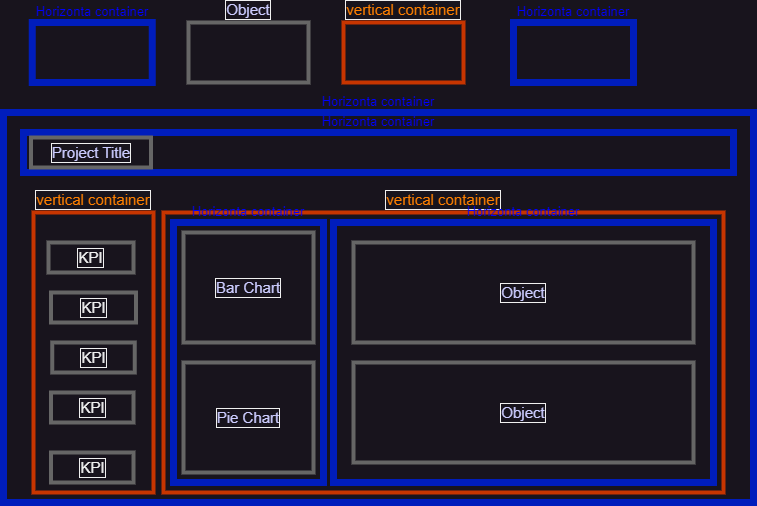

The diagram above was exported from draw.io. Its source (the exported page's mxGraphModel, read from the mxfile embedded in the PNG):
<mxGraphModel dx="1006" dy="511" grid="1" gridSize="10" guides="1" tooltips="1" connect="1" arrows="1" fold="1" page="1" pageScale="1" pageWidth="850" pageHeight="1100" math="0" shadow="0">
  <root>
    <mxCell id="0" />
    <mxCell id="1" parent="0" />
    <mxCell id="6feAgar4rDQghM-eoAZV-1" value="Horizonta container" style="rounded=0;whiteSpace=wrap;html=1;fillColor=none;fontColor=#0000FF;strokeColor=#001DBC;strokeWidth=7;labelPosition=center;verticalLabelPosition=top;align=center;verticalAlign=bottom;fontSize=13;" vertex="1" parent="1">
      <mxGeometry x="68.75" y="90" width="120" height="60" as="geometry" />
    </mxCell>
    <mxCell id="6feAgar4rDQghM-eoAZV-2" value="&lt;font color=&quot;#ff8000&quot; style=&quot;font-size: 15px;&quot;&gt;vertical container&lt;/font&gt;" style="rounded=0;whiteSpace=wrap;html=1;fillColor=none;fontColor=#000000;strokeColor=#C73500;strokeWidth=4;labelPosition=center;verticalLabelPosition=top;align=center;verticalAlign=bottom;labelBorderColor=default;fontSize=15;" vertex="1" parent="1">
      <mxGeometry x="380" y="90" width="120" height="60" as="geometry" />
    </mxCell>
    <mxCell id="6feAgar4rDQghM-eoAZV-3" value="Horizonta container" style="rounded=0;whiteSpace=wrap;html=1;fillColor=none;fontColor=#0000FF;strokeColor=#001DBC;strokeWidth=7;labelPosition=center;verticalLabelPosition=top;align=center;verticalAlign=bottom;fontSize=13;" vertex="1" parent="1">
      <mxGeometry x="40" y="180" width="750" height="390" as="geometry" />
    </mxCell>
    <mxCell id="6feAgar4rDQghM-eoAZV-4" value="Horizonta container" style="rounded=0;whiteSpace=wrap;html=1;fillColor=none;fontColor=#0000FF;strokeColor=#001DBC;strokeWidth=7;labelPosition=center;verticalLabelPosition=top;align=center;verticalAlign=bottom;fontSize=13;" vertex="1" parent="1">
      <mxGeometry x="60" y="200" width="710" height="40" as="geometry" />
    </mxCell>
    <mxCell id="6feAgar4rDQghM-eoAZV-5" value="&lt;font color=&quot;#ff8000&quot; style=&quot;font-size: 15px;&quot;&gt;vertical container&lt;/font&gt;" style="rounded=0;whiteSpace=wrap;html=1;fillColor=none;fontColor=#000000;strokeColor=#C73500;strokeWidth=4;labelPosition=center;verticalLabelPosition=top;align=center;verticalAlign=bottom;labelBorderColor=default;fontSize=15;" vertex="1" parent="1">
      <mxGeometry x="70" y="280" width="120" height="280" as="geometry" />
    </mxCell>
    <mxCell id="6feAgar4rDQghM-eoAZV-6" value="KPI" style="rounded=0;whiteSpace=wrap;html=1;fillColor=none;strokeColor=#666666;strokeWidth=4;labelPosition=center;verticalLabelPosition=middle;align=center;verticalAlign=middle;labelBorderColor=default;fontSize=15;gradientColor=#b3b3b3;" vertex="1" parent="1">
      <mxGeometry x="85" y="310" width="85" height="30" as="geometry" />
    </mxCell>
    <mxCell id="6feAgar4rDQghM-eoAZV-7" value="KPI" style="rounded=0;whiteSpace=wrap;html=1;fillColor=none;strokeColor=#666666;strokeWidth=4;labelPosition=center;verticalLabelPosition=middle;align=center;verticalAlign=middle;labelBorderColor=default;fontSize=15;gradientColor=#b3b3b3;" vertex="1" parent="1">
      <mxGeometry x="87.5" y="360" width="85" height="30" as="geometry" />
    </mxCell>
    <mxCell id="6feAgar4rDQghM-eoAZV-8" value="KPI" style="rounded=0;whiteSpace=wrap;html=1;fillColor=none;strokeColor=#666666;strokeWidth=4;labelPosition=center;verticalLabelPosition=middle;align=center;verticalAlign=middle;labelBorderColor=default;fontSize=15;gradientColor=#b3b3b3;" vertex="1" parent="1">
      <mxGeometry x="88.75" y="410" width="82.5" height="30" as="geometry" />
    </mxCell>
    <mxCell id="6feAgar4rDQghM-eoAZV-10" value="KPI" style="rounded=0;whiteSpace=wrap;html=1;fillColor=none;strokeColor=#666666;strokeWidth=4;labelPosition=center;verticalLabelPosition=middle;align=center;verticalAlign=middle;labelBorderColor=default;fontSize=15;gradientColor=#b3b3b3;" vertex="1" parent="1">
      <mxGeometry x="87.5" y="460" width="82.5" height="30" as="geometry" />
    </mxCell>
    <mxCell id="6feAgar4rDQghM-eoAZV-12" value="&lt;font style=&quot;font-size: 15px;&quot;&gt;Object&lt;/font&gt;" style="rounded=0;whiteSpace=wrap;html=1;fillColor=none;strokeColor=#666666;strokeWidth=4;labelPosition=center;verticalLabelPosition=top;align=center;verticalAlign=bottom;labelBorderColor=default;fontSize=15;gradientColor=#b3b3b3;fontColor=#CCCCFF;" vertex="1" parent="1">
      <mxGeometry x="225" y="90" width="120" height="60" as="geometry" />
    </mxCell>
    <mxCell id="6feAgar4rDQghM-eoAZV-13" value="KPI" style="rounded=0;whiteSpace=wrap;html=1;fillColor=none;strokeColor=#666666;strokeWidth=4;labelPosition=center;verticalLabelPosition=middle;align=center;verticalAlign=middle;labelBorderColor=default;fontSize=15;gradientColor=#b3b3b3;" vertex="1" parent="1">
      <mxGeometry x="87.5" y="520" width="82.5" height="30" as="geometry" />
    </mxCell>
    <mxCell id="6feAgar4rDQghM-eoAZV-14" value="Horizonta container" style="rounded=0;whiteSpace=wrap;html=1;fillColor=none;fontColor=#0000FF;strokeColor=#001DBC;strokeWidth=7;labelPosition=center;verticalLabelPosition=top;align=center;verticalAlign=bottom;fontSize=13;" vertex="1" parent="1">
      <mxGeometry x="550" y="90" width="120" height="60" as="geometry" />
    </mxCell>
    <mxCell id="6feAgar4rDQghM-eoAZV-15" value="&lt;font color=&quot;#ff8000&quot; style=&quot;font-size: 15px;&quot;&gt;vertical container&lt;/font&gt;" style="rounded=0;whiteSpace=wrap;html=1;fillColor=none;fontColor=#000000;strokeColor=#C73500;strokeWidth=4;labelPosition=center;verticalLabelPosition=top;align=center;verticalAlign=bottom;labelBorderColor=default;fontSize=15;" vertex="1" parent="1">
      <mxGeometry x="200" y="280" width="560" height="280" as="geometry" />
    </mxCell>
    <mxCell id="6feAgar4rDQghM-eoAZV-16" value="Horizonta container" style="rounded=0;whiteSpace=wrap;html=1;fillColor=none;fontColor=#0000FF;strokeColor=#001DBC;strokeWidth=7;labelPosition=center;verticalLabelPosition=top;align=center;verticalAlign=bottom;fontSize=13;" vertex="1" parent="1">
      <mxGeometry x="210" y="290" width="150" height="260" as="geometry" />
    </mxCell>
    <mxCell id="6feAgar4rDQghM-eoAZV-17" value="&lt;font style=&quot;font-size: 15px;&quot;&gt;Bar Chart&lt;/font&gt;" style="rounded=0;whiteSpace=wrap;html=1;fillColor=none;strokeColor=#666666;strokeWidth=4;labelPosition=center;verticalLabelPosition=middle;align=center;verticalAlign=middle;labelBorderColor=default;fontSize=15;gradientColor=#b3b3b3;fontColor=#CCCCFF;" vertex="1" parent="1">
      <mxGeometry x="220" y="300" width="130" height="110" as="geometry" />
    </mxCell>
    <mxCell id="6feAgar4rDQghM-eoAZV-19" value="&lt;font style=&quot;font-size: 15px;&quot;&gt;Pie Chart&lt;/font&gt;" style="rounded=0;whiteSpace=wrap;html=1;fillColor=none;strokeColor=#666666;strokeWidth=4;labelPosition=center;verticalLabelPosition=middle;align=center;verticalAlign=middle;labelBorderColor=default;fontSize=15;gradientColor=#b3b3b3;fontColor=#CCCCFF;" vertex="1" parent="1">
      <mxGeometry x="220" y="430" width="130" height="110" as="geometry" />
    </mxCell>
    <mxCell id="6feAgar4rDQghM-eoAZV-21" value="Horizonta container" style="rounded=0;whiteSpace=wrap;html=1;fillColor=none;fontColor=#0000FF;strokeColor=#001DBC;strokeWidth=7;labelPosition=center;verticalLabelPosition=top;align=center;verticalAlign=bottom;fontSize=13;" vertex="1" parent="1">
      <mxGeometry x="370" y="290" width="380" height="260" as="geometry" />
    </mxCell>
    <mxCell id="6feAgar4rDQghM-eoAZV-22" value="&lt;font style=&quot;font-size: 15px;&quot;&gt;Object&lt;/font&gt;" style="rounded=0;whiteSpace=wrap;html=1;fillColor=none;strokeColor=#666666;strokeWidth=4;labelPosition=center;verticalLabelPosition=middle;align=center;verticalAlign=middle;labelBorderColor=default;fontSize=15;gradientColor=#b3b3b3;fontColor=#CCCCFF;" vertex="1" parent="1">
      <mxGeometry x="390" y="310" width="340" height="100" as="geometry" />
    </mxCell>
    <mxCell id="6feAgar4rDQghM-eoAZV-23" value="&lt;font style=&quot;font-size: 15px;&quot;&gt;Object&lt;/font&gt;" style="rounded=0;whiteSpace=wrap;html=1;fillColor=none;strokeColor=#666666;strokeWidth=4;labelPosition=center;verticalLabelPosition=middle;align=center;verticalAlign=middle;labelBorderColor=default;fontSize=15;gradientColor=#b3b3b3;fontColor=#CCCCFF;" vertex="1" parent="1">
      <mxGeometry x="390" y="430" width="340" height="100" as="geometry" />
    </mxCell>
    <mxCell id="6feAgar4rDQghM-eoAZV-24" value="Project Title" style="rounded=0;whiteSpace=wrap;html=1;fillColor=none;strokeColor=#666666;strokeWidth=4;labelPosition=center;verticalLabelPosition=middle;align=center;verticalAlign=middle;labelBorderColor=default;fontSize=15;gradientColor=#b3b3b3;fontColor=#CCCCFF;" vertex="1" parent="1">
      <mxGeometry x="67.5" y="205" width="120" height="30" as="geometry" />
    </mxCell>
  </root>
</mxGraphModel>